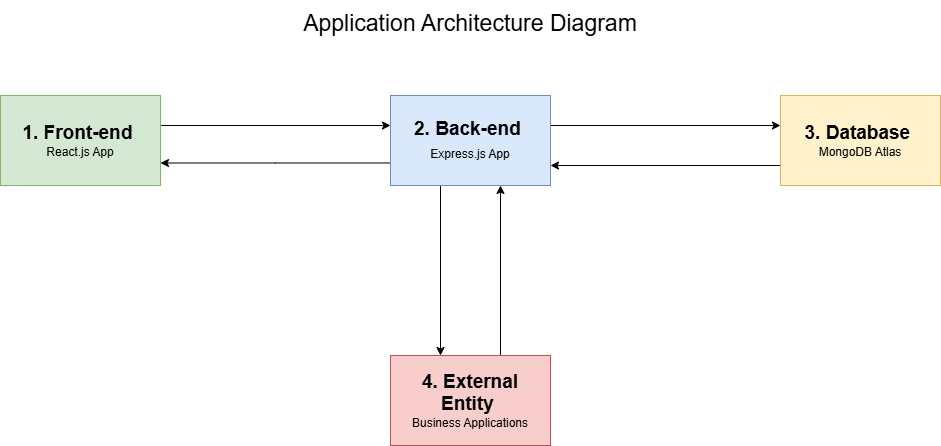

The diagram above was exported from draw.io. Its source (the exported page's mxGraphModel, read from the mxfile embedded in the PNG):
<mxGraphModel dx="1420" dy="772" grid="1" gridSize="10" guides="1" tooltips="1" connect="1" arrows="1" fold="1" page="1" pageScale="1" pageWidth="1169" pageHeight="827" math="0" shadow="0">
  <root>
    <mxCell id="0" />
    <mxCell id="1" parent="0" />
    <mxCell id="vjU6IpddOhLdxv2rk9id-10" style="edgeStyle=orthogonalEdgeStyle;rounded=0;orthogonalLoop=1;jettySize=auto;html=1;entryX=0;entryY=0.5;entryDx=0;entryDy=0;" edge="1" parent="1">
      <mxGeometry relative="1" as="geometry">
        <mxPoint x="350" y="370" as="sourcePoint" />
        <mxPoint x="580" y="370" as="targetPoint" />
      </mxGeometry>
    </mxCell>
    <mxCell id="vjU6IpddOhLdxv2rk9id-3" value="&lt;b&gt;&lt;font style=&quot;font-size: 19px;&quot;&gt;1. Front-end&amp;nbsp;&lt;/font&gt;&lt;/b&gt;&lt;div&gt;React.js App&lt;/div&gt;" style="rounded=0;whiteSpace=wrap;html=1;fillColor=#d5e8d4;strokeColor=#82b366;" vertex="1" parent="1">
      <mxGeometry x="190" y="340" width="160" height="90" as="geometry" />
    </mxCell>
    <mxCell id="vjU6IpddOhLdxv2rk9id-8" style="edgeStyle=orthogonalEdgeStyle;rounded=0;orthogonalLoop=1;jettySize=auto;html=1;entryX=1;entryY=0.75;entryDx=0;entryDy=0;" edge="1" parent="1" source="vjU6IpddOhLdxv2rk9id-4" target="vjU6IpddOhLdxv2rk9id-3">
      <mxGeometry relative="1" as="geometry">
        <Array as="points">
          <mxPoint x="465" y="408" />
        </Array>
      </mxGeometry>
    </mxCell>
    <mxCell id="vjU6IpddOhLdxv2rk9id-11" style="edgeStyle=orthogonalEdgeStyle;rounded=0;orthogonalLoop=1;jettySize=auto;html=1;entryX=0;entryY=0.5;entryDx=0;entryDy=0;" edge="1" parent="1">
      <mxGeometry relative="1" as="geometry">
        <mxPoint x="740" y="370" as="sourcePoint" />
        <mxPoint x="970" y="370" as="targetPoint" />
      </mxGeometry>
    </mxCell>
    <mxCell id="vjU6IpddOhLdxv2rk9id-13" style="edgeStyle=orthogonalEdgeStyle;rounded=0;orthogonalLoop=1;jettySize=auto;html=1;entryX=0.5;entryY=0;entryDx=0;entryDy=0;" edge="1" parent="1">
      <mxGeometry relative="1" as="geometry">
        <mxPoint x="630" y="430" as="sourcePoint" />
        <mxPoint x="630" y="600" as="targetPoint" />
      </mxGeometry>
    </mxCell>
    <mxCell id="vjU6IpddOhLdxv2rk9id-4" value="&lt;b&gt;&lt;font style=&quot;font-size: 19px;&quot;&gt;2. Back-end&amp;nbsp;&lt;/font&gt;&lt;/b&gt;&lt;div&gt;Express.js App&lt;b&gt;&lt;font style=&quot;font-size: 19px;&quot;&gt;&lt;/font&gt;&lt;/b&gt;&lt;/div&gt;" style="rounded=0;whiteSpace=wrap;html=1;fillColor=#dae8fc;strokeColor=#6c8ebf;" vertex="1" parent="1">
      <mxGeometry x="580" y="340" width="160" height="90" as="geometry" />
    </mxCell>
    <mxCell id="vjU6IpddOhLdxv2rk9id-12" style="edgeStyle=orthogonalEdgeStyle;rounded=0;orthogonalLoop=1;jettySize=auto;html=1;entryX=1;entryY=0.5;entryDx=0;entryDy=0;" edge="1" parent="1">
      <mxGeometry relative="1" as="geometry">
        <mxPoint x="970" y="410" as="sourcePoint" />
        <mxPoint x="740" y="410" as="targetPoint" />
      </mxGeometry>
    </mxCell>
    <mxCell id="vjU6IpddOhLdxv2rk9id-5" value="&lt;b&gt;&lt;font style=&quot;font-size: 19px;&quot;&gt;3. Database&amp;nbsp;&lt;/font&gt;&lt;/b&gt;&lt;div&gt;MongoDB Atlas&lt;/div&gt;" style="rounded=0;whiteSpace=wrap;html=1;fillColor=#fff2cc;strokeColor=#d6b656;" vertex="1" parent="1">
      <mxGeometry x="970" y="340" width="160" height="90" as="geometry" />
    </mxCell>
    <mxCell id="vjU6IpddOhLdxv2rk9id-14" style="edgeStyle=orthogonalEdgeStyle;rounded=0;orthogonalLoop=1;jettySize=auto;html=1;entryX=0.5;entryY=1;entryDx=0;entryDy=0;" edge="1" parent="1">
      <mxGeometry relative="1" as="geometry">
        <mxPoint x="690" y="600" as="sourcePoint" />
        <mxPoint x="690" y="430" as="targetPoint" />
      </mxGeometry>
    </mxCell>
    <mxCell id="vjU6IpddOhLdxv2rk9id-6" value="&lt;b&gt;&lt;font style=&quot;font-size: 19px;&quot;&gt;4. External Entity&amp;nbsp;&lt;/font&gt;&lt;/b&gt;&lt;div&gt;Business Applications&lt;/div&gt;" style="rounded=0;whiteSpace=wrap;html=1;fillColor=#f8cecc;strokeColor=#b85450;" vertex="1" parent="1">
      <mxGeometry x="580" y="600" width="160" height="90" as="geometry" />
    </mxCell>
    <mxCell id="vjU6IpddOhLdxv2rk9id-15" value="Application Architecture Diagram" style="text;align=center;verticalAlign=middle;resizable=0;points=[];autosize=1;strokeColor=none;fillColor=none;perimeterSpacing=0;horizontal=1;fontSize=23;" vertex="1" parent="1">
      <mxGeometry x="465" y="245" width="390" height="40" as="geometry" />
    </mxCell>
  </root>
</mxGraphModel>